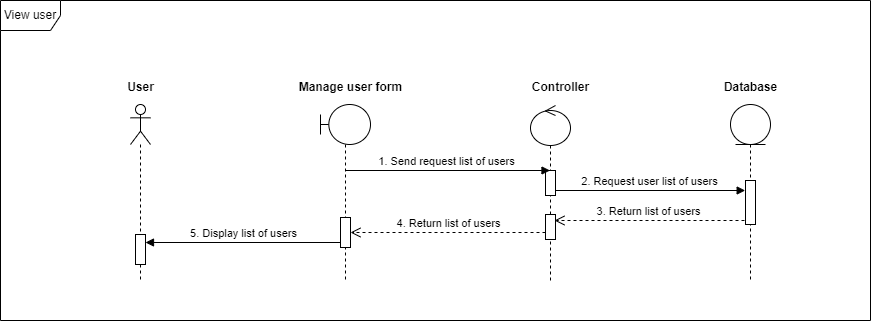

The diagram above was exported from draw.io. Its source (the exported page's mxGraphModel, read from the mxfile embedded in the PNG):
<mxGraphModel dx="1744" dy="873" grid="1" gridSize="10" guides="1" tooltips="1" connect="1" arrows="1" fold="1" page="1" pageScale="1" pageWidth="850" pageHeight="1100" math="0" shadow="0">
  <root>
    <mxCell id="0" />
    <mxCell id="1" parent="0" />
    <mxCell id="2" value="View user" style="shape=umlFrame;whiteSpace=wrap;html=1;pointerEvents=0;" vertex="1" parent="1">
      <mxGeometry x="910" y="3690" width="870" height="320" as="geometry" />
    </mxCell>
    <mxCell id="3" value="" style="shape=umlLifeline;perimeter=lifelinePerimeter;whiteSpace=wrap;html=1;container=1;dropTarget=0;collapsible=0;recursiveResize=0;outlineConnect=0;portConstraint=eastwest;newEdgeStyle={&quot;curved&quot;:0,&quot;rounded&quot;:0};participant=umlActor;" vertex="1" parent="1">
      <mxGeometry x="1040" y="3794" width="20" height="176" as="geometry" />
    </mxCell>
    <mxCell id="4" value="" style="html=1;points=[[0,0,0,0,5],[0,1,0,0,-5],[1,0,0,0,5],[1,1,0,0,-5]];perimeter=orthogonalPerimeter;outlineConnect=0;targetShapes=umlLifeline;portConstraint=eastwest;newEdgeStyle={&quot;curved&quot;:0,&quot;rounded&quot;:0};" vertex="1" parent="3">
      <mxGeometry x="5" y="130" width="10" height="30" as="geometry" />
    </mxCell>
    <mxCell id="5" value="" style="shape=umlLifeline;perimeter=lifelinePerimeter;whiteSpace=wrap;html=1;container=1;dropTarget=0;collapsible=0;recursiveResize=0;outlineConnect=0;portConstraint=eastwest;newEdgeStyle={&quot;curved&quot;:0,&quot;rounded&quot;:0};participant=umlBoundary;" vertex="1" parent="1">
      <mxGeometry x="1230" y="3794" width="50" height="176" as="geometry" />
    </mxCell>
    <mxCell id="6" value="" style="html=1;points=[[0,0,0,0,5],[0,1,0,0,-5],[1,0,0,0,5],[1,1,0,0,-5]];perimeter=orthogonalPerimeter;outlineConnect=0;targetShapes=umlLifeline;portConstraint=eastwest;newEdgeStyle={&quot;curved&quot;:0,&quot;rounded&quot;:0};" vertex="1" parent="5">
      <mxGeometry x="20" y="113" width="10" height="30" as="geometry" />
    </mxCell>
    <mxCell id="7" value="" style="shape=umlLifeline;perimeter=lifelinePerimeter;whiteSpace=wrap;html=1;container=1;dropTarget=0;collapsible=0;recursiveResize=0;outlineConnect=0;portConstraint=eastwest;newEdgeStyle={&quot;curved&quot;:0,&quot;rounded&quot;:0};participant=umlEntity;" vertex="1" parent="1">
      <mxGeometry x="1640" y="3794" width="40" height="176" as="geometry" />
    </mxCell>
    <mxCell id="8" value="" style="html=1;points=[[0,0,0,0,5],[0,1,0,0,-5],[1,0,0,0,5],[1,1,0,0,-5]];perimeter=orthogonalPerimeter;outlineConnect=0;targetShapes=umlLifeline;portConstraint=eastwest;newEdgeStyle={&quot;curved&quot;:0,&quot;rounded&quot;:0};" vertex="1" parent="7">
      <mxGeometry x="15" y="76" width="10" height="44" as="geometry" />
    </mxCell>
    <mxCell id="9" value="" style="shape=umlLifeline;perimeter=lifelinePerimeter;whiteSpace=wrap;html=1;container=1;dropTarget=0;collapsible=0;recursiveResize=0;outlineConnect=0;portConstraint=eastwest;newEdgeStyle={&quot;curved&quot;:0,&quot;rounded&quot;:0};participant=umlControl;" vertex="1" parent="1">
      <mxGeometry x="1440" y="3795" width="40" height="175" as="geometry" />
    </mxCell>
    <mxCell id="10" value="" style="html=1;points=[[0,0,0,0,5],[0,1,0,0,-5],[1,0,0,0,5],[1,1,0,0,-5]];perimeter=orthogonalPerimeter;outlineConnect=0;targetShapes=umlLifeline;portConstraint=eastwest;newEdgeStyle={&quot;curved&quot;:0,&quot;rounded&quot;:0};" vertex="1" parent="9">
      <mxGeometry x="15" y="65" width="10" height="25" as="geometry" />
    </mxCell>
    <mxCell id="11" value="" style="html=1;points=[[0,0,0,0,5],[0,1,0,0,-5],[1,0,0,0,5],[1,1,0,0,-5]];perimeter=orthogonalPerimeter;outlineConnect=0;targetShapes=umlLifeline;portConstraint=eastwest;newEdgeStyle={&quot;curved&quot;:0,&quot;rounded&quot;:0};" vertex="1" parent="9">
      <mxGeometry x="15" y="109" width="10" height="25" as="geometry" />
    </mxCell>
    <mxCell id="12" value="Database" style="text;align=center;fontStyle=1;verticalAlign=middle;spacingLeft=3;spacingRight=3;strokeColor=none;rotatable=0;points=[[0,0.5],[1,0.5]];portConstraint=eastwest;html=1;" vertex="1" parent="1">
      <mxGeometry x="1620" y="3764" width="80" height="26" as="geometry" />
    </mxCell>
    <mxCell id="13" value="Contr&lt;span style=&quot;color: rgba(0, 0, 0, 0); font-family: monospace; font-size: 0px; font-weight: 400; text-align: start;&quot;&gt;%3CmxGraphModel%3E%3Croot%3E%3CmxCell%20id%3D%220%22%2F%3E%3CmxCell%20id%3D%221%22%20parent%3D%220%22%2F%3E%3CmxCell%20id%3D%222%22%20value%3D%22Database%22%20style%3D%22text%3Balign%3Dcenter%3BfontStyle%3D1%3BverticalAlign%3Dmiddle%3BspacingLeft%3D3%3BspacingRight%3D3%3BstrokeColor%3Dnone%3Brotatable%3D0%3Bpoints%3D%5B%5B0%2C0.5%5D%2C%5B1%2C0.5%5D%5D%3BportConstraint%3Deastwest%3Bhtml%3D1%3B%22%20vertex%3D%221%22%20parent%3D%221%22%3E%3CmxGeometry%20x%3D%22760%22%20y%3D%2290%22%20width%3D%2280%22%20height%3D%2226%22%20as%3D%22geometry%22%2F%3E%3C%2FmxCell%3E%3C%2Froot%3E%3C%2FmxGraphModel%3E&lt;/span&gt;oller" style="text;align=center;fontStyle=1;verticalAlign=middle;spacingLeft=3;spacingRight=3;strokeColor=none;rotatable=0;points=[[0,0.5],[1,0.5]];portConstraint=eastwest;html=1;" vertex="1" parent="1">
      <mxGeometry x="1430" y="3764" width="80" height="26" as="geometry" />
    </mxCell>
    <mxCell id="14" value="User" style="text;align=center;fontStyle=1;verticalAlign=middle;spacingLeft=3;spacingRight=3;strokeColor=none;rotatable=0;points=[[0,0.5],[1,0.5]];portConstraint=eastwest;html=1;" vertex="1" parent="1">
      <mxGeometry x="1010" y="3764" width="80" height="26" as="geometry" />
    </mxCell>
    <mxCell id="15" value="Manage user form" style="text;align=center;fontStyle=1;verticalAlign=middle;spacingLeft=3;spacingRight=3;strokeColor=none;rotatable=0;points=[[0,0.5],[1,0.5]];portConstraint=eastwest;html=1;" vertex="1" parent="1">
      <mxGeometry x="1220" y="3764" width="80" height="26" as="geometry" />
    </mxCell>
    <mxCell id="16" value="5. Display list of users" style="html=1;verticalAlign=bottom;endArrow=block;curved=0;rounded=0;exitX=0;exitY=1;exitDx=0;exitDy=-5;exitPerimeter=0;" edge="1" source="6" parent="1">
      <mxGeometry x="-0.002" width="80" relative="1" as="geometry">
        <mxPoint x="1220" y="3987" as="sourcePoint" />
        <mxPoint x="1055" y="3932" as="targetPoint" />
        <mxPoint as="offset" />
      </mxGeometry>
    </mxCell>
    <mxCell id="17" value="1. Send request list of users" style="html=1;verticalAlign=bottom;endArrow=block;curved=0;rounded=0;endFill=1;" edge="1" parent="1">
      <mxGeometry x="-0.002" width="80" relative="1" as="geometry">
        <mxPoint x="1254.8333333333335" y="3860" as="sourcePoint" />
        <mxPoint x="1459.5" y="3860" as="targetPoint" />
        <mxPoint as="offset" />
      </mxGeometry>
    </mxCell>
    <mxCell id="18" value="2. Request user list of users" style="html=1;verticalAlign=bottom;endArrow=block;curved=0;rounded=0;endFill=1;" edge="1" source="10" parent="1">
      <mxGeometry x="-0.0034" width="80" relative="1" as="geometry">
        <mxPoint x="1470" y="3880" as="sourcePoint" />
        <mxPoint x="1654.67" y="3880" as="targetPoint" />
        <mxPoint as="offset" />
      </mxGeometry>
    </mxCell>
    <mxCell id="19" value="3. Return list of users" style="html=1;verticalAlign=bottom;endArrow=open;dashed=1;endSize=8;curved=0;rounded=0;" edge="1" parent="1">
      <mxGeometry relative="1" as="geometry">
        <mxPoint x="1654" y="3910" as="sourcePoint" />
        <mxPoint x="1464" y="3910" as="targetPoint" />
        <mxPoint as="offset" />
      </mxGeometry>
    </mxCell>
    <mxCell id="20" value="4. Return list of users" style="html=1;verticalAlign=bottom;endArrow=open;dashed=1;endSize=8;curved=0;rounded=0;" edge="1" target="6" parent="1">
      <mxGeometry relative="1" as="geometry">
        <mxPoint x="1455" y="3922" as="sourcePoint" />
        <mxPoint x="1265" y="3922" as="targetPoint" />
        <mxPoint as="offset" />
      </mxGeometry>
    </mxCell>
  </root>
</mxGraphModel>